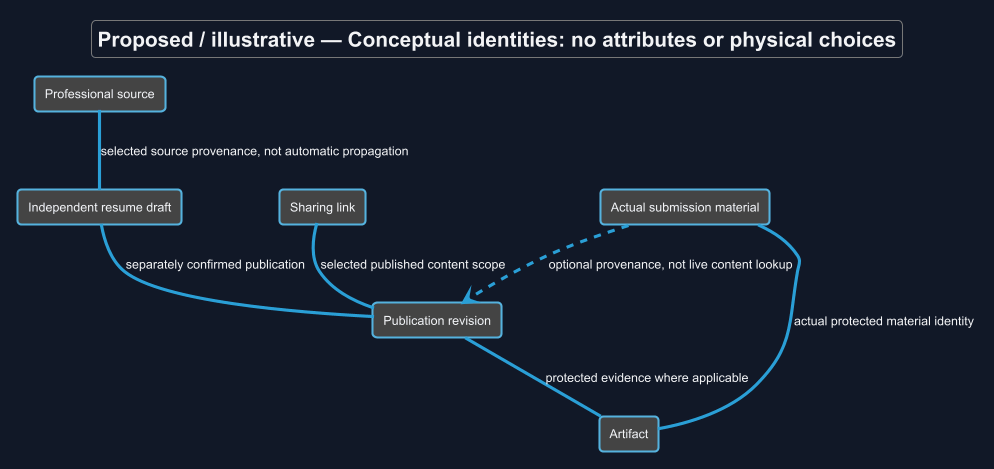

The diagram above was rendered by PlantUML. Its source (embedded in the PNG):
@startuml
!theme cyborg
skinparam backgroundColor #111827
skinparam defaultFontColor #F3F4F6
title Proposed / illustrative — Conceptual identities: no attributes or physical choices
skinparam backgroundColor #111827
skinparam shadowing false
skinparam defaultFontName Arial

rectangle "Professional source" as S
rectangle "Independent resume draft" as D
rectangle "Publication revision" as P
rectangle "Sharing link" as L
rectangle "Actual submission material" as A
rectangle "Artifact" as F
S -- D : selected source provenance, not automatic propagation
D -- P : separately confirmed publication
L -- P : selected published content scope
A ..> P : optional provenance, not live content lookup
A -- F : actual protected material identity
P -- F : protected evidence where applicable

@enduml